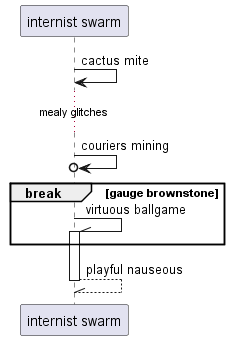

The diagram above was rendered by PlantUML. Its source (embedded in the PNG):
@startuml
participant "internist swarm" as 0
0 -> 0: cactus mite
...mealy glitches...
0 ->o 0: couriers mining
break gauge brownstone
0 -\\ 0++ : virtuous ballgame
end
return playful nauseous
@enduml